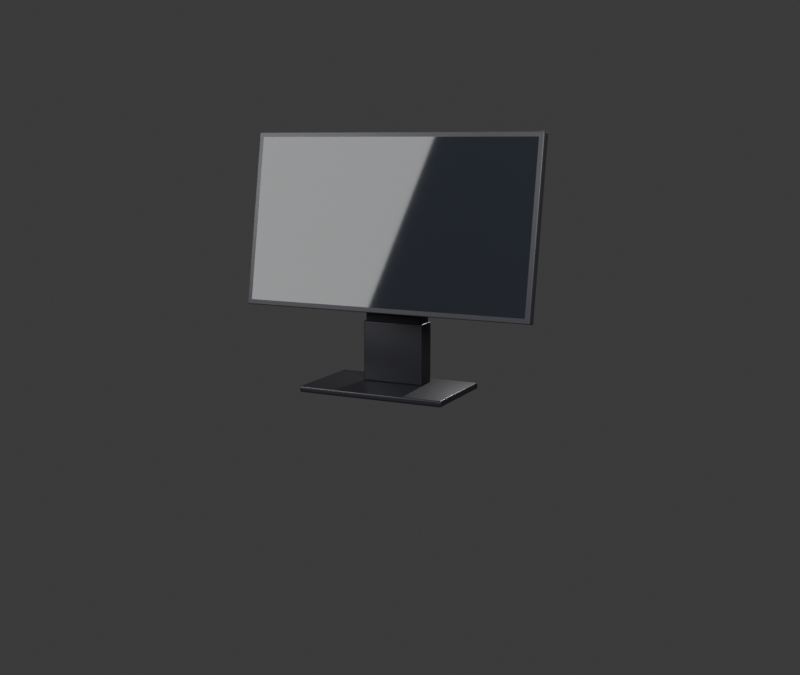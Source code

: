 # Source: monitor_black.blend  (saved by Blender 5.1.30; exported with 4.5.12 LTS)
import bpy
from mathutils import Matrix  # noqa: F401  (used for matrix-valued properties, if any)

bpy.ops.wm.read_factory_settings(use_empty=True)
scene = bpy.context.scene
scene.name = 'Scene'

# ---- collections
col_collection = bpy.data.collections.new('Collection'); scene.collection.children.link(col_collection)

# ---- materials (node trees are filled in below, after node groups)
mat_mat_monitor_stand = bpy.data.materials.new('Mat_Monitor_Stand')
mat_mat_monitor_body = bpy.data.materials.new('Mat_Monitor_Body')
mat_mat_screen_display = bpy.data.materials.new('Mat_Screen_Display')

# ---- material node trees
mat_mat_monitor_stand.use_nodes = True; mat_mat_monitor_stand.node_tree.nodes.clear()
_N = mat_mat_monitor_stand.node_tree.nodes; _L = mat_mat_monitor_stand.node_tree.links
n0 = _N.new('ShaderNodeBsdfPrincipled'); n0.name = 'Principled BSDF'; n0.location = (-200, 100)
n0.inputs[0].default_value = (0.02, 0.02, 0.025, 1.0)
n0.inputs[1].default_value = 0.5
n0.inputs[2].default_value = 0.4
n1 = _N.new('ShaderNodeOutputMaterial'); n1.name = 'Material Output'; n1.location = (200, 100)
_L.new(n0.outputs[0], n1.inputs[0])
n1.is_active_output = True
mat_mat_monitor_body.use_nodes = True; mat_mat_monitor_body.node_tree.nodes.clear()
_N = mat_mat_monitor_body.node_tree.nodes; _L = mat_mat_monitor_body.node_tree.links
n0 = _N.new('ShaderNodeBsdfPrincipled'); n0.name = 'Principled BSDF'; n0.location = (-200, 100)
n0.inputs[0].default_value = (0.025, 0.025, 0.03, 1.0)
n0.inputs[1].default_value = 0.15
n1 = _N.new('ShaderNodeOutputMaterial'); n1.name = 'Material Output'; n1.location = (200, 100)
_L.new(n0.outputs[0], n1.inputs[0])
n1.is_active_output = True
mat_mat_screen_display.use_nodes = True; mat_mat_screen_display.node_tree.nodes.clear()
_N = mat_mat_screen_display.node_tree.nodes; _L = mat_mat_screen_display.node_tree.links
n0 = _N.new('ShaderNodeBsdfPrincipled'); n0.name = 'Principled BSDF'; n0.location = (-200, 100)
n0.inputs[0].default_value = (0.012, 0.014, 0.018, 1.0)
n0.inputs[2].default_value = 0.04
n1 = _N.new('ShaderNodeOutputMaterial'); n1.name = 'Material Output'; n1.location = (200, 100)
_L.new(n0.outputs[0], n1.inputs[0])
n1.is_active_output = True

# ---- world
world_world = bpy.data.worlds.new('World'); scene.world = world_world
world_world.use_nodes = True; world_world.node_tree.nodes.clear()
_N = world_world.node_tree.nodes; _L = world_world.node_tree.links
n0 = _N.new('ShaderNodeOutputWorld'); n0.name = 'World Output'; n0.location = (200, 100)
n1 = _N.new('ShaderNodeBackground'); n1.name = 'Background'; n1.location = (-200, 100)
n1.inputs[0].default_value = (0.05088, 0.05088, 0.05088, 1.0)
_L.new(n1.outputs[0], n0.inputs[0])
n0.is_active_output = True
world_world.color = (0.05088, 0.05088, 0.05088)
world_world.sun_shadow_jitter_overblur = 0.0

# ---- cameras
cam_studiocamera_004 = bpy.data.cameras.new('StudioCamera.004')

# ---- lights
light_key_light_005 = bpy.data.lights.new('Key_Light.005', 'AREA')
light_key_light_005.energy = 100.0
light_key_light_005.size = 1.2
light_fill_light_005 = bpy.data.lights.new('Fill_Light.005', 'AREA')
light_fill_light_005.energy = 50.0
light_fill_light_005.size = 1.5
light_rim_light_005 = bpy.data.lights.new('Rim_Light.005', 'POINT')
light_rim_light_005.energy = 40.0

# ---- meshes
me_mesh_base_005 = bpy.data.meshes.new('Mesh_Base.005')
me_mesh_base_005.from_pydata([(-0.15, -0.09, -5.215e-11), (-0.15, -0.09, 0.012), (-0.15, 0.09, -5.215e-11), (-0.15, 0.09, 0.012), (0.15, -0.09, -5.215e-11), (0.15, -0.09, 0.012), (0.15, 0.09, -5.215e-11), (0.15, 0.09, 0.012)], [], [(0, 1, 3, 2), (2, 3, 7, 6), (6, 7, 5, 4), (4, 5, 1, 0), (2, 6, 4, 0), (7, 3, 1, 5)])
me_mesh_base_005.polygons.foreach_set('use_smooth', [True] * 6)
me_mesh_base_005.materials.append(mat_mat_monitor_stand)
me_mesh_base_005.update()
me_mesh_lowersleeve = bpy.data.meshes.new('Mesh_LowerSleeve')
me_mesh_lowersleeve.from_pydata([(-0.063, 0.013, 0.012), (-0.063, 0.013, 0.132), (-0.063, 0.057, 0.012), (-0.063, 0.057, 0.132), (0.063, 0.013, 0.012), (0.063, 0.013, 0.132), (0.063, 0.057, 0.012), (0.063, 0.057, 0.132)], [], [(0, 1, 3, 2), (2, 3, 7, 6), (6, 7, 5, 4), (4, 5, 1, 0), (2, 6, 4, 0), (7, 3, 1, 5)])
me_mesh_lowersleeve.polygons.foreach_set('use_smooth', [True] * 6)
me_mesh_lowersleeve.materials.append(mat_mat_monitor_stand)
me_mesh_lowersleeve.update()
me_mesh_innerneck = bpy.data.meshes.new('Mesh_InnerNeck')
me_mesh_innerneck.from_pydata([(-0.059, 0.016, 0.012), (-0.059, 0.016, 0.232), (-0.059, 0.054, 0.012), (-0.059, 0.054, 0.232), (0.059, 0.016, 0.012), (0.059, 0.016, 0.232), (0.059, 0.054, 0.012), (0.059, 0.054, 0.232)], [], [(0, 1, 3, 2), (2, 3, 7, 6), (6, 7, 5, 4), (4, 5, 1, 0), (2, 6, 4, 0), (7, 3, 1, 5)])
me_mesh_innerneck.polygons.foreach_set('use_smooth', [True] * 6)
me_mesh_innerneck.materials.append(mat_mat_monitor_stand)
me_mesh_innerneck.update()
me_mesh_panel_005 = bpy.data.meshes.new('Mesh_Panel.005')
me_mesh_panel_005.from_pydata([(-0.3, -0.01, -0.1731), (-0.3, -0.01, 0.1731), (-0.3, 0.01, -0.1731), (-0.3, 0.01, 0.1731), (0.3, -0.01, -0.1731), (0.3, -0.01, 0.1731), (0.3, 0.01, -0.1731), (0.3, 0.01, 0.1731)], [], [(0, 1, 3, 2), (2, 3, 7, 6), (6, 7, 5, 4), (4, 5, 1, 0), (2, 6, 4, 0), (7, 3, 1, 5)])
me_mesh_panel_005.polygons.foreach_set('use_smooth', [True] * 6)
me_mesh_panel_005.materials.append(mat_mat_monitor_body)
me_mesh_panel_005.update()
me_mesh_screenface_005 = bpy.data.meshes.new('Mesh_ScreenFace.005')
me_mesh_screenface_005.from_pydata([(-0.29, 0.0, -0.1631), (0.29, 0.0, -0.1631), (0.29, 0.0, 0.1631), (-0.29, 0.0, 0.1631)], [], [(0, 1, 2, 3)])
me_mesh_screenface_005.polygons.foreach_set('use_smooth', [True] * 1)
_uv = me_mesh_screenface_005.uv_layers.new(name='UVMap')
_uv.uv.foreach_set('vector', [0.0, 0.0, 1.0, 0.0, 1.0, 1.0, 0.0, 1.0])
me_mesh_screenface_005.materials.append(mat_mat_screen_display)
me_mesh_screenface_005.update()
me_mesh_backhousing_005 = bpy.data.meshes.new('Mesh_BackHousing.005')
me_mesh_backhousing_005.from_pydata([(-0.3, 0.01, -0.1731), (0.3, 0.01, -0.1731), (0.3, 0.01, 0.1731), (-0.3, 0.01, 0.1731), (-0.2, 0.03, -0.11), (0.2, 0.03, -0.11), (0.2, 0.03, 0.11), (-0.2, 0.03, 0.11)], [], [(0, 1, 5, 4), (1, 2, 6, 5), (2, 3, 7, 6), (3, 0, 4, 7), (4, 5, 6, 7)])
me_mesh_backhousing_005.polygons.foreach_set('use_smooth', [True] * 5)
me_mesh_backhousing_005.materials.append(mat_mat_monitor_body)
me_mesh_backhousing_005.update()

# ---- objects
ob_desktop_monitor = bpy.data.objects.new('Desktop_Monitor', None)
ob_monitor_height_pivot = bpy.data.objects.new('Monitor_Height_Pivot', None)
ob_monitor_tilt_pivot = bpy.data.objects.new('Monitor_Tilt_Pivot', None)
ob_monitor_base = bpy.data.objects.new('Monitor_Base', me_mesh_base_005)
ob_monitor_lowersleeve = bpy.data.objects.new('Monitor_LowerSleeve', me_mesh_lowersleeve)
ob_monitor_innerneck = bpy.data.objects.new('Monitor_InnerNeck', me_mesh_innerneck)
ob_monitor_panel = bpy.data.objects.new('Monitor_Panel', me_mesh_panel_005)
ob_monitor_screenface = bpy.data.objects.new('Monitor_ScreenFace', me_mesh_screenface_005)
ob_monitor_backhousing = bpy.data.objects.new('Monitor_BackHousing', me_mesh_backhousing_005)
ob_studiocamera = bpy.data.objects.new('StudioCamera', cam_studiocamera_004)
ob_key_light = bpy.data.objects.new('Key_Light', light_key_light_005)
ob_fill_light = bpy.data.objects.new('Fill_Light', light_fill_light_005)
ob_rim_light = bpy.data.objects.new('Rim_Light', light_rim_light_005)

# ---- transforms, parenting, visibility, modifiers, constraints
ob_desktop_monitor.location = (0.0, 0.0, 0.0)
ob_monitor_height_pivot.parent = ob_desktop_monitor
ob_monitor_height_pivot.location = (0.0, 0.0, 0.04)
ob_monitor_height_pivot.empty_display_type = 'SINGLE_ARROW'
ob_monitor_height_pivot.empty_display_size = 0.1
ob_monitor_tilt_pivot.parent = ob_monitor_height_pivot
ob_monitor_tilt_pivot.location = (0.0, 0.035, 0.28)
ob_monitor_tilt_pivot.rotation_euler = (-0.1745, 0.0, 0.0)
ob_monitor_tilt_pivot.empty_display_type = 'SPHERE'
ob_monitor_tilt_pivot.empty_display_size = 0.05
ob_monitor_base.parent = ob_desktop_monitor
ob_monitor_base.location = (0.0, 0.0, 0.0)
_m = ob_monitor_base.modifiers.new('Bevel', 'BEVEL')
_m.width = 0.003
_m.width_pct = 0.003
_m.segments = 4
ob_monitor_lowersleeve.parent = ob_desktop_monitor
ob_monitor_lowersleeve.location = (0.0, 0.0, 0.0)
_m = ob_monitor_lowersleeve.modifiers.new('Bevel', 'BEVEL')
_m.width = 0.0025
_m.width_pct = 0.0025
_m.segments = 4
ob_monitor_innerneck.parent = ob_monitor_height_pivot
ob_monitor_innerneck.location = (0.0, 0.0, 0.0)
_m = ob_monitor_innerneck.modifiers.new('Bevel', 'BEVEL')
_m.width = 0.002
_m.width_pct = 0.002
_m.segments = 4
ob_monitor_panel.parent = ob_monitor_tilt_pivot
ob_monitor_panel.location = (0.0, -0.035, 0.0)
_m = ob_monitor_panel.modifiers.new('Bevel', 'BEVEL')
_m.width = 0.002
_m.width_pct = 0.002
_m.segments = 4
ob_monitor_screenface.parent = ob_monitor_panel
ob_monitor_screenface.location = (0.0, -0.0102, 0.0)
ob_monitor_backhousing.parent = ob_monitor_panel
ob_monitor_backhousing.location = (0.0, 0.0, 0.0)
_m = ob_monitor_backhousing.modifiers.new('Bevel', 'BEVEL')
_m.width = 0.003
_m.width_pct = 0.003
_m.segments = 3
ob_studiocamera.location = (0.95, -1.9, 0.48)
ob_studiocamera.rotation_euler = (1.396, 0.0, 0.4538)
ob_key_light.location = (1.5, -1.8, 1.5)
ob_key_light.rotation_euler = (0.9076, 0.0, 0.6632)
ob_fill_light.location = (-1.5, -1.5, 1.0)
ob_fill_light.rotation_euler = (0.7854, 0.0, -0.733)
ob_rim_light.location = (0.0, 1.2, 0.9)

# ---- collection membership
col_collection.objects.link(ob_desktop_monitor)
col_collection.objects.link(ob_monitor_height_pivot)
col_collection.objects.link(ob_monitor_tilt_pivot)
col_collection.objects.link(ob_monitor_base)
col_collection.objects.link(ob_monitor_lowersleeve)
col_collection.objects.link(ob_monitor_innerneck)
col_collection.objects.link(ob_monitor_panel)
col_collection.objects.link(ob_monitor_screenface)
col_collection.objects.link(ob_monitor_backhousing)
col_collection.objects.link(ob_studiocamera)
col_collection.objects.link(ob_key_light)
col_collection.objects.link(ob_fill_light)
col_collection.objects.link(ob_rim_light)

# ---- scene / render settings (as saved in the file)
scene.camera = ob_studiocamera
scene.frame_start = 1; scene.frame_end = 250; scene.frame_set(1)
scene.render.engine = 'BLENDER_EEVEE_NEXT'
scene.render.resolution_x = 1280
scene.render.bake_bias = 0.0
scene.render.bake_samples = 0
scene.cycles.sampling_pattern = 'TABULATED_SOBOL'
scene.eevee.use_volume_custom_range = False
bpy.context.view_layer.update()
